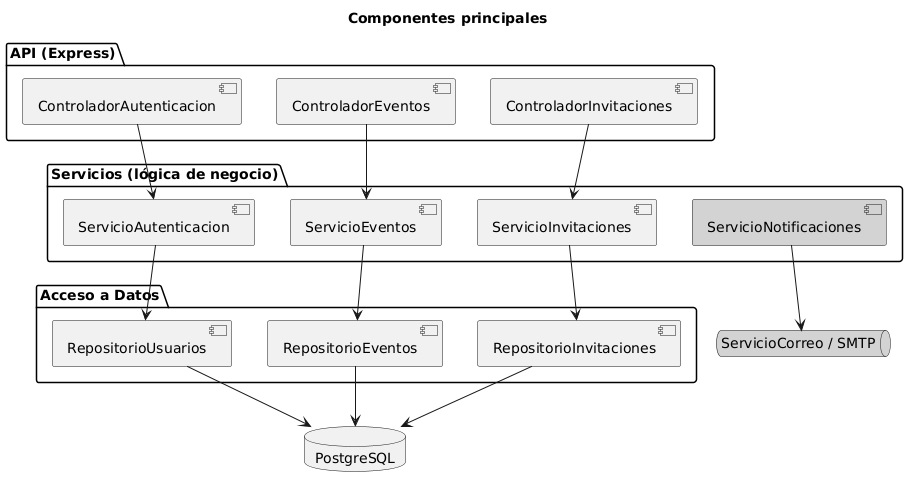

The diagram above was rendered by PlantUML. Its source (embedded in the PNG):
@startuml
title Componentes principales
package "API (Express)" {
  [ControladorInvitaciones]
  [ControladorEventos]
  [ControladorAutenticacion]
}

package "Servicios (lógica de negocio)" {
  [ServicioInvitaciones]
  [ServicioEventos]
  [ServicioAutenticacion]
  [ServicioNotificaciones] #LightGray
}

package "Acceso a Datos" {
  [RepositorioInvitaciones]
  [RepositorioEventos]
  [RepositorioUsuarios]
}

database "PostgreSQL" as DB
queue "ServicioCorreo / SMTP" as SMTP #LightGray

' Flujo desde la API hacia servicios
ControladorInvitaciones --> ServicioInvitaciones
ControladorEventos --> ServicioEventos
ControladorAutenticacion --> ServicioAutenticacion

' Servicios hacia repositorios / integraciones
ServicioInvitaciones --> RepositorioInvitaciones
ServicioEventos --> RepositorioEventos
ServicioAutenticacion --> RepositorioUsuarios
ServicioNotificaciones --> SMTP

' Repositorios a base de datos
RepositorioInvitaciones --> DB
RepositorioEventos --> DB
RepositorioUsuarios --> DB
@enduml